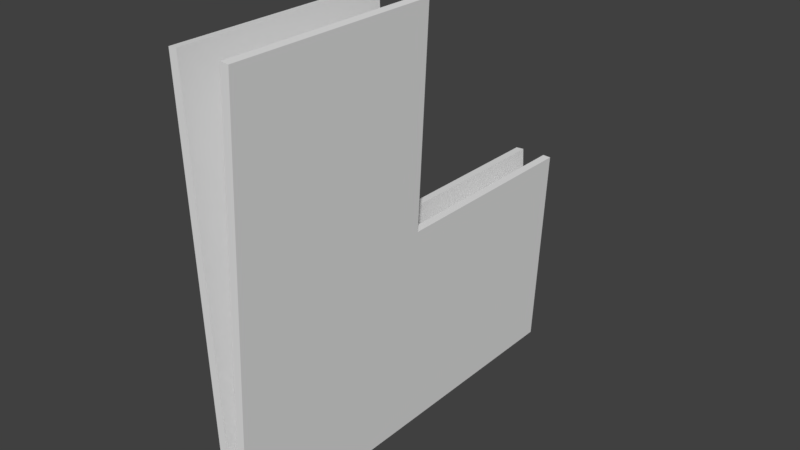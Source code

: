 # Source: Mariposa.blend  (saved by Blender 2.78.0; exported with 4.5.12 LTS)
import bpy
from mathutils import Matrix  # noqa: F401  (used for matrix-valued properties, if any)

bpy.ops.wm.read_factory_settings(use_empty=True)
scene = bpy.context.scene
scene.name = 'Scene'

# ---- collections
col_collection_1 = bpy.data.collections.new('Collection 1'); scene.collection.children.link(col_collection_1)

# ---- world
world_world = bpy.data.worlds.new('World'); scene.world = world_world
world_world.color = (0.05088, 0.05088, 0.05088)
world_world.use_sun_shadow = False
world_world.sun_shadow_jitter_overblur = 0.0
world_world.cycles.sampling_method = 'MANUAL'

# ---- meshes
me_cube_003 = bpy.data.meshes.new('Cube.003')
me_cube_003.from_pydata([(104.5, 1.0, 0.07354), (0.1001, -1.0, -0.01092), (0.1001, 1.0, -0.01092), (104.5, 1.0, 0.03528), (0.1846, -1.0, -0.04919), (0.1846, 1.0, -0.04919), (104.5, 1.788e-07, 0.07354), (0.1001, 0.0, -0.01092), (0.1846, 0.0, -0.04919), (104.5, 0.0, 0.03528), (52.28, -1.0, 0.03131), (52.28, 1.0, 0.03131), (52.36, -1.0, -0.006956), (52.36, 1.0, -0.006956), (52.36, 0.0, -0.006956), (52.28, 8.941e-08, 0.03131)], [], [(15, 11, 2, 7), (7, 2, 5, 8), (14, 13, 3, 9), (9, 3, 0, 6), (13, 11, 0, 3), (15, 10, 12, 14), (6, 15, 14, 9), (1, 7, 8, 4), (10, 15, 7, 1), (4, 8, 14, 12), (5, 2, 11, 13), (1, 4, 12, 10), (8, 5, 13, 14), (6, 0, 11, 15)])
me_cube_003.use_remesh_preserve_volume = False
me_cube_003.use_remesh_preserve_attributes = False
me_cube_003.use_mirror_vertex_groups = False
me_cube_003.update()
me_cube_002 = bpy.data.meshes.new('Cube.002')
me_cube_002.from_pydata([(104.5, -1.0, 0.07354), (0.1001, -1.0, -0.01092), (0.1001, 1.0, -0.01092), (104.5, -1.0, 0.03528), (0.1846, -1.0, -0.04919), (0.1846, 1.0, -0.04919), (104.5, 1.788e-07, 0.07354), (0.1001, 0.0, -0.01092), (0.1846, 0.0, -0.04919), (104.5, 0.0, 0.03528), (52.28, -1.0, 0.03131), (52.28, 1.0, 0.03131), (52.36, -1.0, -0.006956), (52.36, 1.0, -0.006956), (52.36, 0.0, -0.006956), (52.28, 8.941e-08, 0.03131)], [], [(15, 11, 2, 7), (7, 2, 5, 8), (14, 13, 11, 15), (10, 12, 3, 0), (15, 6, 9, 14), (3, 9, 6, 0), (12, 14, 9, 3), (1, 7, 8, 4), (10, 15, 7, 1), (0, 6, 15, 10), (4, 8, 14, 12), (5, 2, 11, 13), (1, 4, 12, 10), (8, 5, 13, 14)])
me_cube_002.use_remesh_preserve_volume = False
me_cube_002.use_remesh_preserve_attributes = False
me_cube_002.use_mirror_vertex_groups = False
me_cube_002.update()

# ---- objects
ob_cube_001 = bpy.data.objects.new('Cube.001', me_cube_003)
ob_cube = bpy.data.objects.new('Cube', me_cube_002)

# ---- transforms, parenting, visibility, modifiers, constraints
ob_cube_001.location = (0.0, 0.0, 0.0)
ob_cube_001.rotation_euler = (2.573e-06, 1.482, 3.142)
ob_cube_001.scale = (-0.01915, 1.0, 1.0)
ob_cube_001.lineart.crease_threshold = 0.0
ob_cube.location = (0.0, 0.0, 0.0)
ob_cube.rotation_euler = (2.573e-06, 1.482, 2.432e-06)
ob_cube.scale = (-0.01915, 1.0, 1.0)
ob_cube.lineart.crease_threshold = 0.0

# ---- collection membership
col_collection_1.objects.link(ob_cube_001)
col_collection_1.objects.link(ob_cube)

# ---- scene / render settings (as saved in the file)
scene.frame_start = 1; scene.frame_end = 46; scene.frame_set(38)
scene.render.engine = 'CYCLES'
scene.render.resolution_percentage = 50
scene.render.dither_intensity = 0.0
scene.cycles.use_denoising = False
scene.cycles.samples = 128
scene.cycles.sampling_pattern = 'TABULATED_SOBOL'
scene.cycles.light_sampling_threshold = 0.0
scene.cycles.use_adaptive_sampling = False
scene.cycles.use_light_tree = False
scene.cycles.blur_glossy = 0.0
scene.cycles.sample_clamp_indirect = 0.0
scene.view_settings.view_transform = 'Standard'
bpy.context.view_layer.update()

# ---- added for rendering (the .blend has no active camera and no usable light): camera, sun
cam_auto = bpy.data.cameras.new('AutoCamera')
cam_auto.lens = 50.0
cam_auto.sensor_width = 36.0
cam_auto.clip_end = 1000.0
ob_auto_camera = bpy.data.objects.new('AutoCamera', cam_auto)
scene.collection.objects.link(ob_auto_camera)
ob_auto_camera.location = (2.65192, -3.18231, 3.12053)
ob_auto_camera.rotation_euler = (1.09748, -7.21219e-08, 0.694738)
scene.camera = ob_auto_camera
light_auto_sun = bpy.data.lights.new('AutoSun', 'SUN')
light_auto_sun.energy = 3.0
light_auto_sun.angle = 0.0523599
ob_auto_sun = bpy.data.objects.new('AutoSun', light_auto_sun)
scene.collection.objects.link(ob_auto_sun)
ob_auto_sun.rotation_euler = (0.872665, 0.174533, 0.523599)
bpy.context.view_layer.update()
